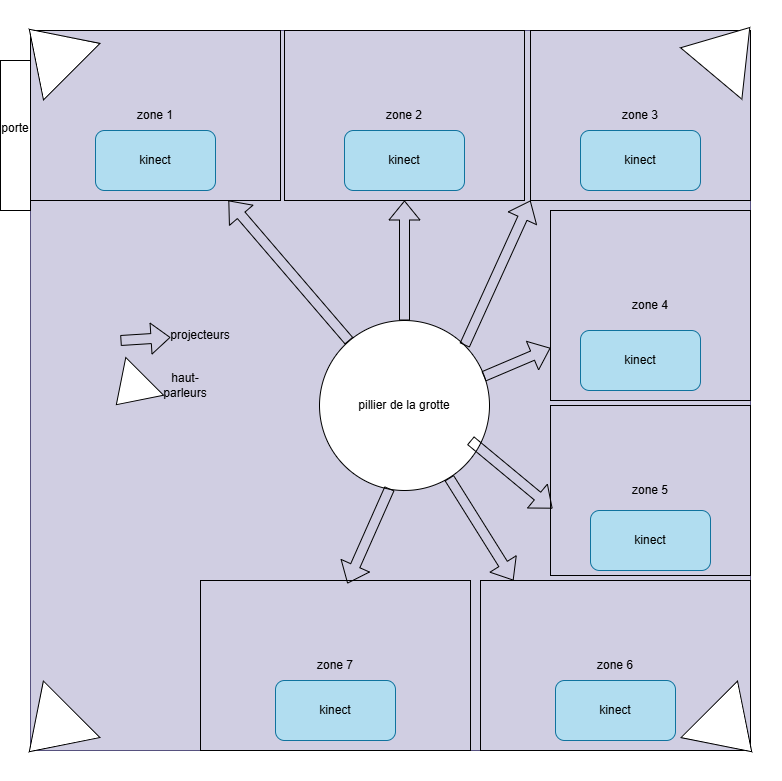

The diagram above was exported from draw.io. Its source (the exported page's mxGraphModel, read from the mxfile embedded in the PNG):
<mxGraphModel dx="1434" dy="746" grid="1" gridSize="10" guides="1" tooltips="1" connect="1" arrows="1" fold="1" page="1" pageScale="1" pageWidth="827" pageHeight="1169" math="0" shadow="0">
  <root>
    <mxCell id="0" />
    <mxCell id="1" parent="0" />
    <mxCell id="fgj0svF0tK-HbvO_BqsL-1" value="" style="whiteSpace=wrap;html=1;aspect=fixed;fillColor=#d0cee2;strokeColor=#56517e;" vertex="1" parent="1">
      <mxGeometry x="40" y="40" width="720" height="720" as="geometry" />
    </mxCell>
    <mxCell id="fgj0svF0tK-HbvO_BqsL-2" value="zone 1" style="rounded=0;whiteSpace=wrap;html=1;fillColor=none;" vertex="1" parent="1">
      <mxGeometry x="40" y="40" width="250" height="170" as="geometry" />
    </mxCell>
    <mxCell id="fgj0svF0tK-HbvO_BqsL-3" value="zone 2" style="rounded=0;whiteSpace=wrap;html=1;fillColor=none;" vertex="1" parent="1">
      <mxGeometry x="294" y="40" width="240" height="170" as="geometry" />
    </mxCell>
    <mxCell id="fgj0svF0tK-HbvO_BqsL-4" value="zone 6" style="rounded=0;whiteSpace=wrap;html=1;fillColor=none;" vertex="1" parent="1">
      <mxGeometry x="490" y="590" width="270" height="170" as="geometry" />
    </mxCell>
    <mxCell id="fgj0svF0tK-HbvO_BqsL-5" value="zone 5" style="rounded=0;whiteSpace=wrap;html=1;fillColor=none;" vertex="1" parent="1">
      <mxGeometry x="560" y="415" width="200" height="170" as="geometry" />
    </mxCell>
    <mxCell id="fgj0svF0tK-HbvO_BqsL-6" value="zone 4" style="rounded=0;whiteSpace=wrap;html=1;fillColor=none;" vertex="1" parent="1">
      <mxGeometry x="560" y="220" width="200" height="190" as="geometry" />
    </mxCell>
    <mxCell id="fgj0svF0tK-HbvO_BqsL-7" value="zone 3" style="rounded=0;whiteSpace=wrap;html=1;fillColor=none;" vertex="1" parent="1">
      <mxGeometry x="540" y="40" width="220" height="170" as="geometry" />
    </mxCell>
    <mxCell id="fgj0svF0tK-HbvO_BqsL-8" value="zone 7" style="rounded=0;whiteSpace=wrap;html=1;fillColor=none;" vertex="1" parent="1">
      <mxGeometry x="210" y="590" width="270" height="170" as="geometry" />
    </mxCell>
    <mxCell id="fgj0svF0tK-HbvO_BqsL-9" value="pillier de la grotte" style="ellipse;whiteSpace=wrap;html=1;aspect=fixed;" vertex="1" parent="1">
      <mxGeometry x="329" y="330" width="170" height="170" as="geometry" />
    </mxCell>
    <mxCell id="fgj0svF0tK-HbvO_BqsL-10" value="kinect" style="rounded=1;whiteSpace=wrap;html=1;fillColor=#b1ddf0;strokeColor=#10739e;" vertex="1" parent="1">
      <mxGeometry x="105" y="140" width="120" height="60" as="geometry" />
    </mxCell>
    <mxCell id="fgj0svF0tK-HbvO_BqsL-11" value="kinect" style="rounded=1;whiteSpace=wrap;html=1;fillColor=#b1ddf0;strokeColor=#10739e;" vertex="1" parent="1">
      <mxGeometry x="285" y="690" width="120" height="60" as="geometry" />
    </mxCell>
    <mxCell id="fgj0svF0tK-HbvO_BqsL-12" value="kinect" style="rounded=1;whiteSpace=wrap;html=1;fillColor=#b1ddf0;strokeColor=#10739e;" vertex="1" parent="1">
      <mxGeometry x="565" y="690" width="120" height="60" as="geometry" />
    </mxCell>
    <mxCell id="fgj0svF0tK-HbvO_BqsL-13" value="kinect" style="rounded=1;whiteSpace=wrap;html=1;fillColor=#b1ddf0;strokeColor=#10739e;" vertex="1" parent="1">
      <mxGeometry x="600" y="520" width="120" height="60" as="geometry" />
    </mxCell>
    <mxCell id="fgj0svF0tK-HbvO_BqsL-14" value="kinect" style="rounded=1;whiteSpace=wrap;html=1;fillColor=#b1ddf0;strokeColor=#10739e;" vertex="1" parent="1">
      <mxGeometry x="590" y="340" width="120" height="60" as="geometry" />
    </mxCell>
    <mxCell id="fgj0svF0tK-HbvO_BqsL-15" value="kinect" style="rounded=1;whiteSpace=wrap;html=1;fillColor=#b1ddf0;strokeColor=#10739e;" vertex="1" parent="1">
      <mxGeometry x="590" y="140" width="120" height="60" as="geometry" />
    </mxCell>
    <mxCell id="fgj0svF0tK-HbvO_BqsL-16" value="kinect" style="rounded=1;whiteSpace=wrap;html=1;fillColor=#b1ddf0;strokeColor=#10739e;" vertex="1" parent="1">
      <mxGeometry x="354" y="140" width="120" height="60" as="geometry" />
    </mxCell>
    <mxCell id="fgj0svF0tK-HbvO_BqsL-18" value="" style="shape=flexArrow;endArrow=classic;html=1;rounded=0;" edge="1" parent="1" source="fgj0svF0tK-HbvO_BqsL-9" target="fgj0svF0tK-HbvO_BqsL-2">
      <mxGeometry width="50" height="50" relative="1" as="geometry">
        <mxPoint x="370" y="190" as="sourcePoint" />
        <mxPoint x="20" y="540" as="targetPoint" />
      </mxGeometry>
    </mxCell>
    <mxCell id="fgj0svF0tK-HbvO_BqsL-19" value="" style="shape=flexArrow;endArrow=classic;html=1;rounded=0;" edge="1" parent="1" target="fgj0svF0tK-HbvO_BqsL-20">
      <mxGeometry width="50" height="50" relative="1" as="geometry">
        <mxPoint x="130" y="350" as="sourcePoint" />
        <mxPoint x="180" y="300" as="targetPoint" />
      </mxGeometry>
    </mxCell>
    <mxCell id="fgj0svF0tK-HbvO_BqsL-20" value="projecteurs" style="text;html=1;align=center;verticalAlign=middle;whiteSpace=wrap;rounded=0;" vertex="1" parent="1">
      <mxGeometry x="180" y="330" width="60" height="30" as="geometry" />
    </mxCell>
    <mxCell id="fgj0svF0tK-HbvO_BqsL-21" value="" style="shape=flexArrow;endArrow=classic;html=1;rounded=0;exitX=0.412;exitY=0.988;exitDx=0;exitDy=0;exitPerimeter=0;entryX=0.544;entryY=0.018;entryDx=0;entryDy=0;entryPerimeter=0;" edge="1" parent="1" source="fgj0svF0tK-HbvO_BqsL-9" target="fgj0svF0tK-HbvO_BqsL-8">
      <mxGeometry width="50" height="50" relative="1" as="geometry">
        <mxPoint x="91" y="580" as="sourcePoint" />
        <mxPoint x="-30" y="439" as="targetPoint" />
      </mxGeometry>
    </mxCell>
    <mxCell id="fgj0svF0tK-HbvO_BqsL-22" value="" style="shape=flexArrow;endArrow=classic;html=1;rounded=0;exitX=0.5;exitY=0;exitDx=0;exitDy=0;entryX=0.5;entryY=1;entryDx=0;entryDy=0;" edge="1" parent="1" source="fgj0svF0tK-HbvO_BqsL-9" target="fgj0svF0tK-HbvO_BqsL-3">
      <mxGeometry width="50" height="50" relative="1" as="geometry">
        <mxPoint x="391" y="291" as="sourcePoint" />
        <mxPoint x="270" y="150" as="targetPoint" />
      </mxGeometry>
    </mxCell>
    <mxCell id="fgj0svF0tK-HbvO_BqsL-23" value="" style="shape=flexArrow;endArrow=classic;html=1;rounded=0;exitX=1;exitY=0;exitDx=0;exitDy=0;entryX=0;entryY=1;entryDx=0;entryDy=0;" edge="1" parent="1" source="fgj0svF0tK-HbvO_BqsL-9" target="fgj0svF0tK-HbvO_BqsL-7">
      <mxGeometry width="50" height="50" relative="1" as="geometry">
        <mxPoint x="271" y="431" as="sourcePoint" />
        <mxPoint x="150" y="290" as="targetPoint" />
      </mxGeometry>
    </mxCell>
    <mxCell id="fgj0svF0tK-HbvO_BqsL-24" value="" style="shape=flexArrow;endArrow=classic;html=1;rounded=0;entryX=0.01;entryY=0.606;entryDx=0;entryDy=0;entryPerimeter=0;" edge="1" parent="1" target="fgj0svF0tK-HbvO_BqsL-5">
      <mxGeometry width="50" height="50" relative="1" as="geometry">
        <mxPoint x="480" y="450" as="sourcePoint" />
        <mxPoint x="60" y="299.5" as="targetPoint" />
      </mxGeometry>
    </mxCell>
    <mxCell id="fgj0svF0tK-HbvO_BqsL-25" value="" style="shape=flexArrow;endArrow=classic;html=1;rounded=0;entryX=0.122;entryY=0;entryDx=0;entryDy=0;entryPerimeter=0;" edge="1" parent="1" source="fgj0svF0tK-HbvO_BqsL-9" target="fgj0svF0tK-HbvO_BqsL-4">
      <mxGeometry width="50" height="50" relative="1" as="geometry">
        <mxPoint x="131" y="500" as="sourcePoint" />
        <mxPoint x="10" y="359" as="targetPoint" />
      </mxGeometry>
    </mxCell>
    <mxCell id="fgj0svF0tK-HbvO_BqsL-26" value="" style="shape=flexArrow;endArrow=classic;html=1;rounded=0;exitX=0.965;exitY=0.329;exitDx=0;exitDy=0;exitPerimeter=0;" edge="1" parent="1" source="fgj0svF0tK-HbvO_BqsL-9" target="fgj0svF0tK-HbvO_BqsL-6">
      <mxGeometry width="50" height="50" relative="1" as="geometry">
        <mxPoint x="241" y="461" as="sourcePoint" />
        <mxPoint x="120" y="320" as="targetPoint" />
      </mxGeometry>
    </mxCell>
    <mxCell id="fgj0svF0tK-HbvO_BqsL-27" value="" style="triangle;whiteSpace=wrap;html=1;rotation=135;" vertex="1" parent="1">
      <mxGeometry x="30" y="700" width="60" height="80" as="geometry" />
    </mxCell>
    <mxCell id="fgj0svF0tK-HbvO_BqsL-28" value="" style="triangle;whiteSpace=wrap;html=1;rotation=135;" vertex="1" parent="1">
      <mxGeometry x="120" y="373.34" width="40" height="53.33" as="geometry" />
    </mxCell>
    <mxCell id="fgj0svF0tK-HbvO_BqsL-29" value="haut-parleurs" style="text;html=1;align=center;verticalAlign=middle;whiteSpace=wrap;rounded=0;" vertex="1" parent="1">
      <mxGeometry x="165" y="380" width="60" height="30" as="geometry" />
    </mxCell>
    <mxCell id="fgj0svF0tK-HbvO_BqsL-31" value="" style="triangle;whiteSpace=wrap;html=1;rotation=45;" vertex="1" parent="1">
      <mxGeometry x="710" y="700" width="60" height="80" as="geometry" />
    </mxCell>
    <mxCell id="fgj0svF0tK-HbvO_BqsL-32" value="" style="triangle;whiteSpace=wrap;html=1;rotation=-135;" vertex="1" parent="1">
      <mxGeometry x="30" y="20" width="60" height="80" as="geometry" />
    </mxCell>
    <mxCell id="fgj0svF0tK-HbvO_BqsL-33" value="" style="triangle;whiteSpace=wrap;html=1;rotation=-50;" vertex="1" parent="1">
      <mxGeometry x="710" y="20" width="60" height="80" as="geometry" />
    </mxCell>
    <mxCell id="fgj0svF0tK-HbvO_BqsL-34" value="porte&lt;div&gt;&lt;br&gt;&lt;/div&gt;" style="rounded=0;whiteSpace=wrap;html=1;" vertex="1" parent="1">
      <mxGeometry x="10" y="70" width="30" height="150" as="geometry" />
    </mxCell>
  </root>
</mxGraphModel>